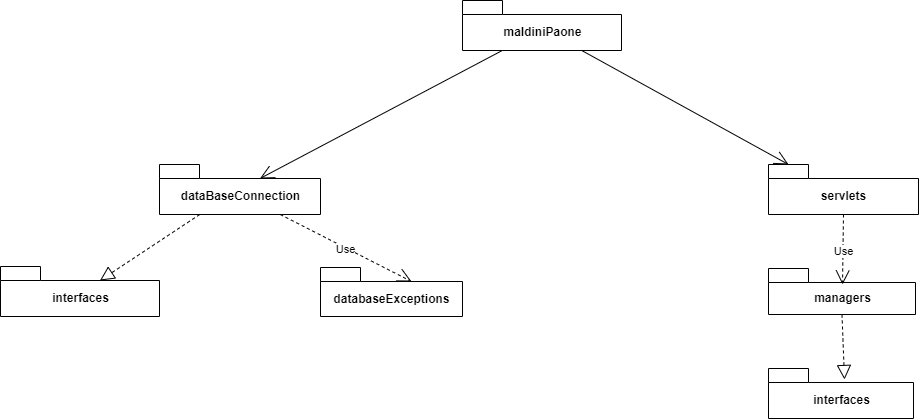

The diagram above was exported from draw.io. Its source (the exported page's mxGraphModel, read from the mxfile embedded in the PNG):
<mxGraphModel dx="1703" dy="647" grid="0" gridSize="10" guides="1" tooltips="1" connect="1" arrows="1" fold="1" page="1" pageScale="1" pageWidth="1100" pageHeight="850" background="#ffffff" math="0" shadow="0">
  <root>
    <mxCell id="0" />
    <mxCell id="1" parent="0" />
    <mxCell id="lJlfb01NK8wtAReTSiUA-5" value="maldiniPaone" style="shape=folder;fontStyle=1;spacingTop=10;tabWidth=40;tabHeight=14;tabPosition=left;html=1;" vertex="1" parent="1">
      <mxGeometry x="462" y="80" width="159" height="50" as="geometry" />
    </mxCell>
    <mxCell id="lJlfb01NK8wtAReTSiUA-6" value="dataBaseConnection" style="shape=folder;fontStyle=1;spacingTop=10;tabWidth=40;tabHeight=14;tabPosition=left;html=1;" vertex="1" parent="1">
      <mxGeometry x="159" y="244" width="161" height="50" as="geometry" />
    </mxCell>
    <mxCell id="lJlfb01NK8wtAReTSiUA-7" value="servlets" style="shape=folder;fontStyle=1;spacingTop=10;tabWidth=40;tabHeight=14;tabPosition=left;html=1;" vertex="1" parent="1">
      <mxGeometry x="768" y="244" width="150" height="50" as="geometry" />
    </mxCell>
    <mxCell id="lJlfb01NK8wtAReTSiUA-9" value="interfaces" style="shape=folder;fontStyle=1;spacingTop=10;tabWidth=40;tabHeight=14;tabPosition=left;html=1;" vertex="1" parent="1">
      <mxGeometry y="346" width="159" height="50" as="geometry" />
    </mxCell>
    <mxCell id="lJlfb01NK8wtAReTSiUA-10" value="databaseExceptions" style="shape=folder;fontStyle=1;spacingTop=10;tabWidth=40;tabHeight=14;tabPosition=left;html=1;" vertex="1" parent="1">
      <mxGeometry x="320" y="347" width="142" height="49" as="geometry" />
    </mxCell>
    <mxCell id="lJlfb01NK8wtAReTSiUA-12" value="managers" style="shape=folder;fontStyle=1;spacingTop=10;tabWidth=40;tabHeight=14;tabPosition=left;html=1;" vertex="1" parent="1">
      <mxGeometry x="768" y="348" width="147" height="46" as="geometry" />
    </mxCell>
    <mxCell id="lJlfb01NK8wtAReTSiUA-14" value="interfaces" style="shape=folder;fontStyle=1;spacingTop=10;tabWidth=40;tabHeight=14;tabPosition=left;html=1;" vertex="1" parent="1">
      <mxGeometry x="768" y="448" width="145" height="50" as="geometry" />
    </mxCell>
    <mxCell id="lJlfb01NK8wtAReTSiUA-17" value="Use" style="endArrow=open;endSize=12;dashed=1;html=1;exitX=0.75;exitY=1;exitDx=0;exitDy=0;exitPerimeter=0;entryX=0;entryY=0;entryDx=91;entryDy=14;entryPerimeter=0;" edge="1" parent="1" source="lJlfb01NK8wtAReTSiUA-6" target="lJlfb01NK8wtAReTSiUA-10">
      <mxGeometry width="160" relative="1" as="geometry">
        <mxPoint x="209.25" y="304" as="sourcePoint" />
        <mxPoint x="109.5" y="370" as="targetPoint" />
      </mxGeometry>
    </mxCell>
    <mxCell id="lJlfb01NK8wtAReTSiUA-18" value="" style="endArrow=block;dashed=1;endFill=0;endSize=12;html=1;exitX=0.25;exitY=1;exitDx=0;exitDy=0;exitPerimeter=0;entryX=0;entryY=0;entryDx=99.5;entryDy=14;entryPerimeter=0;" edge="1" parent="1" source="lJlfb01NK8wtAReTSiUA-6" target="lJlfb01NK8wtAReTSiUA-9">
      <mxGeometry width="160" relative="1" as="geometry">
        <mxPoint x="10" y="519" as="sourcePoint" />
        <mxPoint x="170" y="519" as="targetPoint" />
      </mxGeometry>
    </mxCell>
    <mxCell id="lJlfb01NK8wtAReTSiUA-19" value="" style="endArrow=block;dashed=1;endFill=0;endSize=12;html=1;exitX=0.5;exitY=1;exitDx=0;exitDy=0;exitPerimeter=0;" edge="1" parent="1" source="lJlfb01NK8wtAReTSiUA-12">
      <mxGeometry width="160" relative="1" as="geometry">
        <mxPoint x="10" y="519" as="sourcePoint" />
        <mxPoint x="844" y="459" as="targetPoint" />
      </mxGeometry>
    </mxCell>
    <mxCell id="lJlfb01NK8wtAReTSiUA-20" value="Use" style="endArrow=open;endSize=12;dashed=1;html=1;exitX=0.5;exitY=1;exitDx=0;exitDy=0;exitPerimeter=0;" edge="1" parent="1" source="lJlfb01NK8wtAReTSiUA-7">
      <mxGeometry width="160" relative="1" as="geometry">
        <mxPoint x="10" y="519" as="sourcePoint" />
        <mxPoint x="842" y="364" as="targetPoint" />
      </mxGeometry>
    </mxCell>
    <mxCell id="lJlfb01NK8wtAReTSiUA-28" value="" style="endArrow=open;endFill=1;endSize=12;html=1;exitX=0.25;exitY=1;exitDx=0;exitDy=0;exitPerimeter=0;entryX=0;entryY=0;entryDx=100.5;entryDy=14;entryPerimeter=0;" edge="1" parent="1" source="lJlfb01NK8wtAReTSiUA-5" target="lJlfb01NK8wtAReTSiUA-6">
      <mxGeometry width="160" relative="1" as="geometry">
        <mxPoint x="76" y="519" as="sourcePoint" />
        <mxPoint x="236" y="519" as="targetPoint" />
      </mxGeometry>
    </mxCell>
    <mxCell id="lJlfb01NK8wtAReTSiUA-29" value="" style="endArrow=open;endFill=1;endSize=12;html=1;exitX=0.75;exitY=1;exitDx=0;exitDy=0;exitPerimeter=0;entryX=0;entryY=0;entryDx=20;entryDy=0;entryPerimeter=0;" edge="1" parent="1" source="lJlfb01NK8wtAReTSiUA-5" target="lJlfb01NK8wtAReTSiUA-7">
      <mxGeometry width="160" relative="1" as="geometry">
        <mxPoint x="76" y="519" as="sourcePoint" />
        <mxPoint x="236" y="519" as="targetPoint" />
      </mxGeometry>
    </mxCell>
  </root>
</mxGraphModel>